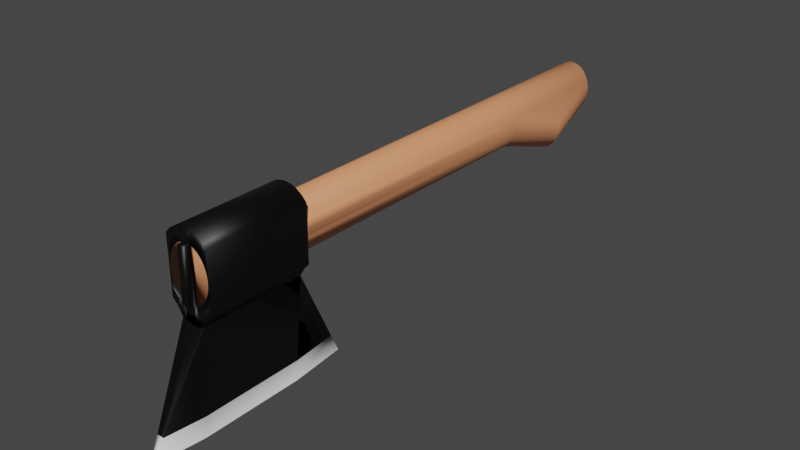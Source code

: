 # Source: axe.blend  (saved by Blender 2.80.75; exported with 4.5.12 LTS)
import bpy
from mathutils import Matrix  # noqa: F401  (used for matrix-valued properties, if any)

bpy.ops.wm.read_factory_settings(use_empty=True)
scene = bpy.context.scene
scene.name = 'Scene'

# ---- collections
col_collection = bpy.data.collections.new('Collection'); scene.collection.children.link(col_collection)

# ---- materials (node trees are filled in below, after node groups)
mat_cutting_edge = bpy.data.materials.new('cutting edge')
mat_cutting_edge.use_transparent_shadow = False
mat_blade = bpy.data.materials.new('blade')
mat_blade.use_transparent_shadow = False
mat_handle = bpy.data.materials.new('Handle')
mat_handle.use_transparent_shadow = False

# ---- material node trees
mat_cutting_edge.use_nodes = True; mat_cutting_edge.node_tree.nodes.clear()
_N = mat_cutting_edge.node_tree.nodes; _L = mat_cutting_edge.node_tree.links
n0 = _N.new('ShaderNodeOutputMaterial'); n0.name = 'Material Output'; n0.location = (300, 300)
n1 = _N.new('ShaderNodeBsdfPrincipled'); n1.name = 'Principled BSDF'; n1.location = (10, 300)
n1.distribution = 'GGX'
n1.subsurface_method = 'BURLEY'
n1.inputs[0].default_value = (0.7663, 0.8, 0.7746, 1.0)
n1.inputs[3].default_value = 1.45
n1.inputs[27].default_value = (0.0, 0.0, 0.0, 1.0)
n1.inputs[28].default_value = 1.0
_L.new(n1.outputs[0], n0.inputs[0])
n0.is_active_output = True
mat_blade.use_nodes = True; mat_blade.node_tree.nodes.clear()
_N = mat_blade.node_tree.nodes; _L = mat_blade.node_tree.links
n0 = _N.new('ShaderNodeOutputMaterial'); n0.name = 'Material Output'; n0.location = (300, 300)
n1 = _N.new('ShaderNodeBsdfPrincipled'); n1.name = 'Principled BSDF'; n1.location = (10, 300)
n1.distribution = 'GGX'
n1.subsurface_method = 'BURLEY'
n1.inputs[0].default_value = (0.0, 0.0, 0.0, 1.0)
n1.inputs[3].default_value = 1.45
n1.inputs[27].default_value = (0.0, 0.0, 0.0, 1.0)
n1.inputs[28].default_value = 1.0
_L.new(n1.outputs[0], n0.inputs[0])
n0.is_active_output = True
mat_handle.use_nodes = True; mat_handle.node_tree.nodes.clear()
_N = mat_handle.node_tree.nodes; _L = mat_handle.node_tree.links
n0 = _N.new('ShaderNodeOutputMaterial'); n0.name = 'Material Output'; n0.location = (300, 300)
n1 = _N.new('ShaderNodeBsdfPrincipled'); n1.name = 'Principled BSDF'; n1.location = (10, 300)
n1.distribution = 'GGX'
n1.subsurface_method = 'BURLEY'
n1.inputs[0].default_value = (0.8, 0.3069, 0.1419, 1.0)
n1.inputs[3].default_value = 1.45
n1.inputs[27].default_value = (0.0, 0.0, 0.0, 1.0)
n1.inputs[28].default_value = 1.0
_L.new(n1.outputs[0], n0.inputs[0])
n0.is_active_output = True

# ---- world
world_world = bpy.data.worlds.new('World'); scene.world = world_world
world_world.use_nodes = True; world_world.node_tree.nodes.clear()
_N = world_world.node_tree.nodes; _L = world_world.node_tree.links
n0 = _N.new('ShaderNodeOutputWorld'); n0.name = 'World Output'; n0.location = (300, 300)
n1 = _N.new('ShaderNodeBackground'); n1.name = 'Background'; n1.location = (10, 300)
n1.inputs[0].default_value = (0.05088, 0.05088, 0.05088, 1.0)
_L.new(n1.outputs[0], n0.inputs[0])
n0.is_active_output = True
world_world.color = (0.05088, 0.05088, 0.05088)
world_world.use_sun_shadow = False
world_world.sun_shadow_jitter_overblur = 0.0

# ---- meshes
me_cylinder = bpy.data.meshes.new('Cylinder')
me_cylinder.from_pydata([(0.0, 1.0, -3.441), (0.1951, 0.9808, -3.441), (0.3827, 0.9239, -3.441), (0.5556, 0.8315, -3.441), (0.7071, 0.7071, -3.441), (0.8315, 0.5556, -3.441), (0.9239, 0.3827, -3.441), (0.9855, 0.1257, -3.372), (1.005, -0.06939, -3.372), (0.9808, -0.1951, -3.441), (0.9239, -0.3827, -3.441), (0.8315, -0.5556, -3.441), (0.7071, -0.7071, -3.441), (0.5556, -0.8315, -3.441), (0.3827, -0.9239, -3.441), (0.1951, -0.9808, -3.441), (-3.258e-07, -1.0, -3.441), (-0.1951, -0.9808, -3.441), (-0.3827, -0.9239, -3.441), (-0.5556, -0.8315, -3.441), (-0.7071, -0.7071, -3.441), (-0.8315, -0.5556, -3.441), (-0.9239, -0.3827, -3.441), (-0.9808, -0.1951, -3.441), (-1.0, 8.589e-07, -3.441), (-0.9808, 0.1951, -3.441), (-0.9239, 0.3827, -3.441), (-0.8315, 0.5556, -3.441), (-0.7071, 0.7071, -3.441), (-0.5556, 0.8315, -3.441), (-0.3827, 0.9239, -3.441), (-0.1951, 0.9808, -3.441), (0.9239, -0.6173, -6.441), (0.9808, -0.8049, -6.441), (1.0, -1.0, -6.441), (0.9808, -1.195, -6.441), (0.9239, -1.383, -6.441), (0.8315, -1.556, -6.441), (0.7071, -1.707, -6.441), (0.5556, -1.831, -6.441), (0.3827, -1.924, -6.441), (0.1951, -1.981, -6.441), (-1.243e-06, -2.0, -6.441), (-0.1951, -1.981, -6.441), (-0.3827, -1.924, -6.441), (-0.5556, -1.831, -6.441), (-0.7071, -1.707, -6.441), (-0.8315, -1.556, -6.441), (-0.9239, -1.383, -6.441), (-0.9808, -1.195, -6.441), (-1.0, -1.0, -6.441), (-0.9808, -0.8049, -6.441), (-4.998e-07, 1.0, -8.441), (0.1951, 0.9808, -8.441), (0.3827, 0.9239, -8.441), (0.5556, 0.8315, -8.441), (0.7071, 0.7071, -8.441), (0.8315, 0.5556, -8.441), (0.9239, 0.3827, -8.441), (0.9808, 0.1951, -8.441), (1.0, 0.0, -8.441), (0.9808, -0.1951, -8.441), (0.9239, -0.3827, -8.441), (0.8315, -0.5556, -8.441), (0.7071, -0.7071, -8.441), (0.5556, -0.8315, -8.441), (0.3827, -0.9239, -8.441), (0.1951, -0.9808, -8.441), (-8.256e-07, -1.0, -8.441), (-0.1951, -0.9808, -8.441), (-0.3827, -0.9239, -8.441), (-0.5556, -0.8315, -8.441), (-0.7071, -0.7071, -8.441), (-0.8315, -0.5556, -8.441), (-0.9239, -0.3827, -8.441), (-0.9808, -0.1951, -8.441), (-1.0, 8.345e-07, -8.441), (-0.9808, 0.1951, -8.441), (-0.9239, 0.3827, -8.441), (-0.8315, 0.5556, -8.441), (-0.7071, 0.7071, -8.441), (-0.5556, 0.8315, -8.441), (-0.3827, 0.9239, -8.441), (-0.1951, 0.9808, -8.441), (-8.462e-07, 0.5, -8.941), (0.09754, 0.4904, -8.941), (0.1913, 0.4619, -8.941), (0.2778, 0.4157, -8.941), (0.3536, 0.3536, -8.941), (0.4157, 0.2778, -8.941), (0.4619, 0.1913, -8.941), (0.4904, 0.09755, -8.941), (0.5, 2.384e-07, -8.941), (0.4904, -0.09754, -8.941), (0.4619, -0.1913, -8.941), (0.4157, -0.2778, -8.941), (0.3536, -0.3536, -8.941), (0.2778, -0.4157, -8.941), (0.1913, -0.4619, -8.941), (0.09754, -0.4904, -8.941), (-1.009e-06, -0.5, -8.941), (-0.09755, -0.4904, -8.941), (-0.1913, -0.4619, -8.941), (-0.2778, -0.4157, -8.941), (-0.3536, -0.3536, -8.941), (-0.4157, -0.2778, -8.941), (-0.4619, -0.1913, -8.941), (-0.4904, -0.09754, -8.941), (-0.5, 6.557e-07, -8.941), (-0.4904, 0.09755, -8.941), (-0.4619, 0.1913, -8.941), (-0.4157, 0.2778, -8.941), (-0.3536, 0.3536, -8.941), (-0.2778, 0.4157, -8.941), (-0.1913, 0.4619, -8.941), (-0.09755, 0.4904, -8.941), (5.147e-06, 1.0, 11.56), (0.1951, 0.9808, 11.56), (0.3827, 0.9239, 11.56), (0.5556, 0.8315, 11.56), (0.7071, 0.7071, 11.56), (0.8315, 0.5556, 11.56), (0.9239, 0.3827, 11.56), (0.9808, 0.1951, 11.56), (1.0, -3.121e-08, 11.56), (0.9808, -0.1951, 11.56), (0.9239, -0.3827, 11.56), (0.8315, -0.5556, 11.56), (0.7071, -0.7071, 11.56), (0.5556, -0.8315, 11.56), (0.3827, -0.9239, 11.56), (0.1951, -0.9808, 11.56), (4.821e-06, -1.0, 11.56), (-0.1951, -0.9808, 11.56), (-0.3827, -0.9239, 11.56), (-0.5556, -0.8315, 11.56), (-0.7071, -0.7071, 11.56), (-0.8315, -0.5556, 11.56), (-0.9239, -0.3827, 11.56), (-0.9808, -0.1951, 11.56), (-1.0, 8.589e-07, 11.56), (-0.9808, 0.1951, 11.56), (-0.9239, 0.3827, 11.56), (-0.8315, 0.5556, 11.56), (-0.7071, 0.7071, 11.56), (-0.5556, 0.8315, 11.56), (-0.3827, 0.9239, 11.56), (-0.1951, 0.9808, 11.56), (5.16e-06, 1.5, 11.56), (0.2926, 1.471, 11.56), (0.574, 1.386, 11.56), (0.8334, 1.247, 11.56), (1.061, 1.061, 11.56), (1.061, -1.061, 11.56), (0.8334, -1.247, 11.56), (0.574, -1.586, 11.56), (0.2926, -1.671, 11.56), (4.671e-06, -1.7, 11.56), (-0.2926, -1.671, 11.56), (-0.574, -1.586, 11.56), (-0.8334, -1.247, 11.56), (-1.061, -1.061, 11.56), (-1.061, 1.061, 11.56), (-0.8333, 1.247, 11.56), (-0.574, 1.386, 11.56), (-0.2926, 1.471, 11.56), (5.16e-06, 1.5, 7.659), (0.2926, 1.471, 7.659), (0.574, 1.386, 7.659), (0.8334, 1.247, 7.659), (1.061, 1.061, 7.659), (1.061, -1.061, 7.659), (0.8334, -1.247, 7.659), (0.574, -1.586, 7.659), (0.2926, -1.671, 7.659), (4.671e-06, -1.7, 7.659), (-0.2926, -1.671, 7.659), (-0.574, -1.586, 7.659), (-0.8334, -1.247, 7.659), (-1.061, -1.061, 7.659), (-1.061, 1.061, 7.659), (-0.8333, 1.247, 7.659), (-0.574, 1.386, 7.659), (-0.2926, 1.471, 7.659), (5.147e-06, 1.0, 11.76), (0.1951, 0.9808, 11.76), (0.1951, -0.9808, 11.76), (4.821e-06, -1.0, 11.76), (-0.1951, -0.9808, 11.76), (-0.1951, 0.9808, 11.76), (-0.8315, -0.5556, 7.653), (-0.9239, -0.3827, 7.653), (1.005, -0.06939, 7.723), (0.9808, -0.1951, 7.653), (-0.9808, -0.1951, 7.653), (0.9239, -0.3827, 7.653), (-1.0, 8.589e-07, 7.653), (0.8315, -0.5556, 7.653), (-0.9808, 0.1951, 7.653), (0.7071, -0.7071, 7.653), (-0.9239, 0.3827, 7.653), (0.5556, -0.8315, 7.653), (-0.8315, 0.5556, 7.653), (0.3827, -0.9239, 7.653), (3.807e-06, 1.0, 7.653), (0.1951, 0.9808, 7.653), (-0.7071, 0.7071, 7.653), (0.1951, -0.9808, 7.653), (0.3827, 0.9239, 7.653), (-0.5556, 0.8315, 7.653), (3.481e-06, -1.0, 7.653), (0.5556, 0.8315, 7.653), (-0.3827, 0.9239, 7.653), (-0.1951, -0.9808, 7.653), (0.7071, 0.7071, 7.653), (-0.1951, 0.9808, 7.653), (-0.3827, -0.9239, 7.653), (0.8315, 0.5556, 7.653), (-0.5556, -0.8315, 7.653), (0.9239, 0.3827, 7.653), (-0.7071, -0.7071, 7.653), (0.9855, 0.1257, 7.723), (-0.07402, -5.686, 7.659), (0.07403, -5.686, 7.659), (-0.07402, -5.686, 11.56), (0.07403, -5.686, 11.56), (0.574, -1.586, 7.659), (0.2926, -1.671, 7.659), (4.671e-06, -1.7, 7.659), (-0.2926, -1.671, 7.659), (-0.574, -1.586, 7.659), (0.07403, -5.486, 5.659), (-0.07402, -5.486, 5.659), (0.574, -1.586, 11.56), (0.2926, -1.671, 11.56), (4.671e-06, -1.7, 11.56), (-0.2926, -1.671, 11.56), (-0.574, -1.586, 11.56), (0.07403, -5.486, 13.56), (-0.07402, -5.486, 13.56), (0.174, -4.866, 11.56), (0.174, -4.866, 7.659), (0.174, -4.706, 6.059), (0.174, -4.706, 13.16), (-0.174, -4.866, 7.659), (-0.174, -4.866, 11.56), (-0.174, -4.706, 6.059), (-0.174, -4.706, 13.16)], [(235, 224)], [(45, 46, 72, 71), (7, 8, 34, 33), (16, 17, 43, 42), (12, 13, 39, 38), (21, 22, 48, 47), (8, 9, 35, 34), (17, 18, 44, 43), (13, 14, 40, 39), (22, 23, 49, 48), (9, 10, 36, 35), (18, 19, 45, 44), (14, 15, 41, 40), (23, 24, 50, 49), (10, 11, 37, 36), (19, 20, 46, 45), (6, 7, 33, 32), (15, 16, 42, 41), (24, 25, 51, 50), (11, 12, 38, 37), (20, 21, 47, 46), (68, 69, 101, 100), (32, 33, 59, 58), (46, 47, 73, 72), (33, 34, 60, 59), (47, 48, 74, 73), (34, 35, 61, 60), (48, 49, 75, 74), (35, 36, 62, 61), (49, 50, 76, 75), (36, 37, 63, 62), (50, 51, 77, 76), (37, 38, 64, 63), (38, 39, 65, 64), (39, 40, 66, 65), (40, 41, 67, 66), (41, 42, 68, 67), (42, 43, 69, 68), (43, 44, 70, 69), (44, 45, 71, 70), (26, 78, 77, 51, 25), (27, 79, 78, 26), (28, 80, 79, 27), (29, 81, 80, 28), (32, 58, 6), (6, 58, 57, 5), (5, 57, 56, 4), (4, 56, 55, 3), (3, 55, 54, 2), (2, 54, 53, 1), (1, 53, 52, 0), (0, 52, 83, 31), (31, 83, 82, 30), (30, 82, 81, 29), (84, 85, 86, 87, 88, 89, 90, 91, 92, 93, 94, 95, 96, 97, 98, 99, 100, 101, 102, 103, 104, 105, 106, 107, 108, 109, 110, 111, 112, 113, 114, 115), (55, 56, 88, 87), (82, 83, 115, 114), (69, 70, 102, 101), (56, 57, 89, 88), (83, 52, 84, 115), (70, 71, 103, 102), (57, 58, 90, 89), (71, 72, 104, 103), (58, 59, 91, 90), (72, 73, 105, 104), (59, 60, 92, 91), (73, 74, 106, 105), (60, 61, 93, 92), (74, 75, 107, 106), (61, 62, 94, 93), (75, 76, 108, 107), (62, 63, 95, 94), (76, 77, 109, 108), (63, 64, 96, 95), (77, 78, 110, 109), (64, 65, 97, 96), (78, 79, 111, 110), (65, 66, 98, 97), (52, 53, 85, 84), (79, 80, 112, 111), (66, 67, 99, 98), (53, 54, 86, 85), (80, 81, 113, 112), (67, 68, 100, 99), (54, 55, 87, 86), (81, 82, 114, 113), (191, 190, 137, 138), (193, 192, 124, 125), (194, 191, 138, 139), (195, 193, 125, 126), (196, 194, 139, 140), (197, 195, 126, 127), (198, 196, 140, 141), (199, 197, 127, 128), (200, 198, 141, 142), (201, 199, 128, 129), (202, 200, 142, 143), (203, 201, 129, 130), (205, 204, 116, 117), (206, 202, 143, 144), (207, 203, 130, 131), (208, 205, 117, 118), (209, 206, 144, 145), (210, 207, 131, 132), (211, 208, 118, 119), (212, 209, 145, 146), (213, 210, 132, 133), (214, 211, 119, 120), (215, 212, 146, 147), (216, 213, 133, 134), (217, 214, 120, 121), (204, 215, 147, 116), (218, 216, 134, 135), (219, 217, 121, 122), (220, 218, 135, 136), (221, 219, 122, 123), (190, 220, 136, 137), (192, 221, 123, 124), (129, 128, 153, 154), (130, 129, 154, 155), (117, 116, 148, 149), (131, 130, 155, 156), (118, 117, 149, 150), (145, 144, 162, 163), (132, 131, 156, 157), (119, 118, 150, 151), (146, 145, 163, 164), (133, 132, 157, 158), (120, 119, 151, 152), (147, 146, 164, 165), (134, 133, 158, 159), (116, 147, 165, 148), (135, 134, 159, 160), (136, 135, 160, 161), (154, 153, 171, 172), (155, 154, 172, 173), (149, 148, 166, 167), (240, 225, 223, 241), (150, 149, 167, 168), (163, 162, 180, 181), (244, 222, 224, 245), (151, 150, 168, 169), (164, 163, 181, 182), (240, 243, 238, 225), (152, 151, 169, 170), (165, 164, 182, 183), (175, 176, 229, 228), (148, 165, 183, 166), (160, 159, 177, 178), (161, 160, 178, 179), (153, 152, 170, 171), (138, 137, 161), (144, 143, 162), (143, 142, 162), (142, 141, 162), (141, 140, 162), (162, 140, 161), (140, 139, 161), (139, 138, 161), (136, 161, 137), (120, 152, 121), (122, 121, 152), (123, 122, 152), (124, 123, 152), (153, 124, 152), (125, 124, 153), (126, 125, 153), (127, 126, 153), (128, 127, 153), (139, 138, 137), (137, 140, 139), (143, 140, 137), (143, 142, 141), (141, 140, 143), (136, 144, 143, 137), (144, 136, 135, 145), (145, 135, 134, 146), (133, 147, 146, 134), (117, 131, 186, 185), (116, 117, 185, 184), (117, 131, 130, 118), (187, 188, 189, 184), (184, 185, 186, 187), (147, 116, 184, 189), (132, 133, 188, 187), (133, 147, 189, 188), (131, 132, 187, 186), (129, 119, 118, 130), (128, 120, 119, 129), (122, 124, 123), (122, 121, 124), (125, 124, 127), (126, 125, 127), (127, 124, 121), (120, 128, 127, 121), (162, 161, 179, 180), (8, 7, 221, 192), (21, 20, 220, 190), (7, 6, 219, 221), (20, 19, 218, 220), (6, 5, 217, 219), (19, 18, 216, 218), (0, 31, 215, 204), (5, 4, 214, 217), (18, 17, 213, 216), (31, 30, 212, 215), (4, 3, 211, 214), (17, 16, 210, 213), (30, 29, 209, 212), (3, 2, 208, 211), (16, 15, 207, 210), (29, 28, 206, 209), (2, 1, 205, 208), (15, 14, 203, 207), (28, 27, 202, 206), (1, 0, 204, 205), (14, 13, 201, 203), (27, 26, 200, 202), (13, 12, 199, 201), (26, 25, 198, 200), (12, 11, 197, 199), (25, 24, 196, 198), (11, 10, 195, 197), (24, 23, 194, 196), (10, 9, 193, 195), (23, 22, 191, 194), (9, 8, 192, 193), (22, 21, 190, 191), (171, 197, 195), (172, 197, 171), (199, 197, 172), (173, 199, 172), (201, 199, 173), (179, 216, 218), (179, 216, 178), (178, 216, 177), (216, 213, 177), (177, 213, 176), (213, 210, 176), (176, 210, 175), (210, 207, 175), (175, 207, 174), (207, 203, 174), (174, 203, 173), (203, 201, 173), (179, 218, 220), (220, 190, 179), (190, 191, 179), (191, 194, 179), (194, 196, 179), (179, 180, 196), (198, 180, 196), (200, 180, 198), (202, 180, 200), (206, 180, 202), (181, 180, 206), (209, 181, 206), (182, 181, 209), (212, 182, 209), (183, 182, 212), (215, 183, 212), (166, 183, 215), (204, 166, 215), (167, 166, 204), (205, 167, 204), (168, 167, 205), (208, 168, 205), (169, 168, 208), (211, 169, 208), (170, 169, 211), (214, 170, 211), (214, 217, 170), (217, 219, 170), (219, 221, 170), (221, 170, 192), (170, 171, 192), (157, 156, 234, 235), (174, 175, 228, 227), (245, 247, 237, 159), (241, 173, 226, 242), (176, 177, 230, 229), (244, 246, 232, 222), (173, 174, 227, 226), (158, 157, 235, 236), (159, 158, 236, 237), (156, 155, 233, 234), (235, 243, 234), (247, 243, 235), (237, 247, 236), (235, 236, 247), (224, 239, 238, 225), (224, 225, 223, 222), (223, 231, 232, 222), (232, 246, 231), (242, 246, 228), (228, 227, 242), (231, 246, 242), (227, 226, 242), (223, 231, 242, 241), (155, 233, 243, 240), (155, 240, 241, 173), (177, 230, 246, 244), (224, 239, 247, 245), (177, 244, 245, 159), (229, 228, 246), (230, 229, 246), (233, 234, 243), (247, 238, 243), (247, 239, 238), (171, 195, 193), (171, 193, 192)])
me_cylinder.polygons.foreach_set('use_smooth', [True] * 310)
me_cylinder.polygons.foreach_set('material_index', [2, 2, 2, 2, 2, 2, 2, 2, 2, 2, 2, 2, 2, 2, 2, 2, 2, 2, 2, 2, 2, 2, 2, 2, 2, 2, 2, 2, 2, 2, 2, 2, 2, 2, 2, 2, 2, 2, 2, 2, 2, 2, 2, 2, 2, 2, 2, 2, 2, 2, 2, 2, 2, 2, 2, 2, 2, 2, 2, 2, 2, 2, 2, 2, 2, 2, 2, 2, 2, 2, 2, 2, 2, 2, 2, 2, 2, 2, 2, 2, 2, 2, 2, 2, 2, 0, 0, 0, 0, 0, 0, 0, 0, 0, 0, 0, 0, 0, 0, 0, 0, 0, 0, 0, 0, 0, 0, 0, 0, 0, 0, 0, 0, 0, 0, 0, 0, 1, 1, 1, 1, 1, 1, 1, 1, 1, 1, 1, 1, 1, 1, 1, 1, 1, 1, 1, 0, 1, 1, 0, 1, 1, 0, 1, 1, 0, 1, 1, 1, 1, 1, 1, 1, 1, 1, 1, 1, 1, 1, 1, 1, 1, 1, 1, 1, 1, 1, 1, 2, 2, 2, 2, 2, 2, 2, 2, 2, 1, 1, 2, 1, 1, 1, 1, 1, 1, 2, 2, 2, 2, 2, 2, 2, 2, 1, 2, 2, 2, 2, 2, 2, 2, 2, 2, 2, 2, 2, 2, 2, 2, 2, 2, 2, 2, 2, 2, 2, 2, 2, 2, 2, 2, 2, 2, 2, 2, 2, 1, 1, 1, 1, 1, 1, 1, 1, 1, 1, 1, 1, 1, 1, 1, 1, 1, 1, 1, 1, 1, 1, 1, 1, 1, 1, 1, 1, 1, 1, 1, 1, 1, 1, 1, 1, 1, 1, 1, 1, 1, 1, 1, 1, 1, 1, 1, 1, 0, 0, 1, 1, 0, 0, 0, 0, 0, 0, 1, 1, 1, 1, 0, 0, 0, 0, 1, 1, 0, 1, 0, 1, 1, 1, 0, 1, 1, 1, 1, 0, 0, 1, 1])
_uv = me_cylinder.uv_layers.new(name='UVMap')
_uv.uv.foreach_set('vector', [0.0, 0.0, 1.0, 0.0, 1.0, 1.0, 0.0, 1.0, 0.0, 0.0, 1.0, 0.0, 1.0, 1.0, 0.0, 1.0, 0.0, 0.0, 1.0, 0.0, 1.0, 1.0, 0.0, 1.0, 0.0, 0.0, 1.0, 0.0, 1.0, 1.0, 0.0, 1.0, 0.0, 0.0, 1.0, 0.0, 1.0, 1.0, 0.0, 1.0, 0.0, 0.0, 1.0, 0.0, 1.0, 1.0, 0.0, 1.0, 0.0, 0.0, 1.0, 0.0, 1.0, 1.0, 0.0, 1.0, 0.0, 0.0, 1.0, 0.0, 1.0, 1.0, 0.0, 1.0, 0.0, 0.0, 1.0, 0.0, 1.0, 1.0, 0.0, 1.0, 0.0, 0.0, 1.0, 0.0, 1.0, 1.0, 0.0, 1.0, 0.0, 0.0, 1.0, 0.0, 1.0, 1.0, 0.0, 1.0, 0.0, 0.0, 1.0, 0.0, 1.0, 1.0, 0.0, 1.0, 0.0, 0.0, 1.0, 0.0, 1.0, 1.0, 0.0, 1.0, 0.0, 0.0, 1.0, 0.0, 1.0, 1.0, 0.0, 1.0, 0.0, 0.0, 1.0, 0.0, 1.0, 1.0, 0.0, 1.0, 0.0, 0.0, 1.0, 0.0, 1.0, 1.0, 0.0, 1.0, 0.0, 0.0, 1.0, 0.0, 1.0, 1.0, 0.0, 1.0, 0.0, 0.0, 1.0, 0.0, 1.0, 1.0, 0.0, 1.0, 0.0, 0.0, 1.0, 0.0, 1.0, 1.0, 0.0, 1.0, 0.0, 0.0, 1.0, 0.0, 1.0, 1.0, 0.0, 1.0, 0.0, 0.0, 1.0, 0.0, 1.0, 1.0, 0.0, 1.0, 0.0, 0.0, 1.0, 0.0, 1.0, 1.0, 0.0, 1.0, 0.0, 0.0, 1.0, 0.0, 1.0, 1.0, 0.0, 1.0, 0.0, 0.0, 1.0, 0.0, 1.0, 1.0, 0.0, 1.0, 0.0, 0.0, 1.0, 0.0, 1.0, 1.0, 0.0, 1.0, 0.0, 0.0, 1.0, 0.0, 1.0, 1.0, 0.0, 1.0, 0.0, 0.0, 1.0, 0.0, 1.0, 1.0, 0.0, 1.0, 0.0, 0.0, 1.0, 0.0, 1.0, 1.0, 0.0, 1.0, 0.0, 0.0, 1.0, 0.0, 1.0, 1.0, 0.0, 1.0, 0.0, 0.0, 1.0, 0.0, 1.0, 1.0, 0.0, 1.0, 0.0, 0.0, 1.0, 0.0, 1.0, 1.0, 0.0, 1.0, 0.0, 0.0, 1.0, 0.0, 1.0, 1.0, 0.0, 1.0, 0.0, 0.0, 1.0, 0.0, 1.0, 1.0, 0.0, 1.0, 0.0, 0.0, 1.0, 0.0, 1.0, 1.0, 0.0, 1.0, 0.0, 0.0, 1.0, 0.0, 1.0, 1.0, 0.0, 1.0, 0.0, 0.0, 1.0, 0.0, 1.0, 1.0, 0.0, 1.0, 0.0, 0.0, 1.0, 0.0, 1.0, 1.0, 0.0, 1.0, 0.0, 0.0, 1.0, 0.0, 1.0, 1.0, 0.0, 1.0, 0.0, 0.0, 1.0, 0.0, 1.0, 1.0, 0.0, 1.0, 0.5, 1.0, 0.9755, 0.6545, 0.7939, 0.09549, 0.2061, 0.09549, 0.02447, 0.6545, 0.0, 0.0, 1.0, 0.0, 1.0, 1.0, 0.0, 1.0, 0.0, 0.0, 1.0, 0.0, 1.0, 1.0, 0.0, 1.0, 0.0, 0.0, 1.0, 0.0, 1.0, 1.0, 0.0, 1.0, 0.0, 0.0, 1.0, 0.0, 1.0, 1.0, 0.0, 0.0, 1.0, 0.0, 1.0, 1.0, 0.0, 1.0, 0.0, 0.0, 1.0, 0.0, 1.0, 1.0, 0.0, 1.0, 0.0, 0.0, 1.0, 0.0, 1.0, 1.0, 0.0, 1.0, 0.0, 0.0, 1.0, 0.0, 1.0, 1.0, 0.0, 1.0, 0.0, 0.0, 1.0, 0.0, 1.0, 1.0, 0.0, 1.0, 0.0, 0.0, 1.0, 0.0, 1.0, 1.0, 0.0, 1.0, 0.0, 0.0, 1.0, 0.0, 1.0, 1.0, 0.0, 1.0, 0.0, 0.0, 1.0, 0.0, 1.0, 1.0, 0.0, 1.0, 0.0, 0.0, 1.0, 0.0, 1.0, 1.0, 0.0, 1.0, 0.5, 1.0, 0.5975, 0.9904, 0.6913, 0.9619, 0.7778, 0.9157, 0.8536, 0.8536, 0.9157, 0.7778, 0.9619, 0.6913, 0.9904, 0.5975, 1.0, 0.5, 0.9904, 0.4025, 0.9619, 0.3087, 0.9157, 0.2222, 0.8536, 0.1464, 0.7778, 0.08427, 0.6913, 0.03806, 0.5975, 0.009607, 0.5, 0.0, 0.4025, 0.009607, 0.3087, 0.03806, 0.2222, 0.08427, 0.1464, 0.1464, 0.08426, 0.2222, 0.03806, 0.3087, 0.009607, 0.4025, 0.0, 0.5, 0.009607, 0.5975, 0.03806, 0.6913, 0.08427, 0.7778, 0.1464, 0.8536, 0.2222, 0.9157, 0.3087, 0.9619, 0.4025, 0.9904, 0.0, 0.0, 1.0, 0.0, 1.0, 1.0, 0.0, 1.0, 0.0, 0.0, 1.0, 0.0, 1.0, 1.0, 0.0, 1.0, 0.0, 0.0, 1.0, 0.0, 1.0, 1.0, 0.0, 1.0, 0.0, 0.0, 1.0, 0.0, 1.0, 1.0, 0.0, 1.0, 0.0, 0.0, 1.0, 0.0, 1.0, 1.0, 0.0, 1.0, 0.0, 0.0, 1.0, 0.0, 1.0, 1.0, 0.0, 1.0, 0.0, 0.0, 1.0, 0.0, 1.0, 1.0, 0.0, 1.0, 0.0, 0.0, 1.0, 0.0, 1.0, 1.0, 0.0, 1.0, 0.0, 0.0, 1.0, 0.0, 1.0, 1.0, 0.0, 1.0, 0.0, 0.0, 1.0, 0.0, 1.0, 1.0, 0.0, 1.0, 0.0, 0.0, 1.0, 0.0, 1.0, 1.0, 0.0, 1.0, 0.0, 0.0, 1.0, 0.0, 1.0, 1.0, 0.0, 1.0, 0.0, 0.0, 1.0, 0.0, 1.0, 1.0, 0.0, 1.0, 0.0, 0.0, 1.0, 0.0, 1.0, 1.0, 0.0, 1.0, 0.0, 0.0, 1.0, 0.0, 1.0, 1.0, 0.0, 1.0, 0.0, 0.0, 1.0, 0.0, 1.0, 1.0, 0.0, 1.0, 0.0, 0.0, 1.0, 0.0, 1.0, 1.0, 0.0, 1.0, 0.0, 0.0, 1.0, 0.0, 1.0, 1.0, 0.0, 1.0, 0.0, 0.0, 1.0, 0.0, 1.0, 1.0, 0.0, 1.0, 0.0, 0.0, 1.0, 0.0, 1.0, 1.0, 0.0, 1.0, 0.0, 0.0, 1.0, 0.0, 1.0, 1.0, 0.0, 1.0, 0.0, 0.0, 1.0, 0.0, 1.0, 1.0, 0.0, 1.0, 0.0, 0.0, 1.0, 0.0, 1.0, 1.0, 0.0, 1.0, 0.0, 0.0, 1.0, 0.0, 1.0, 1.0, 0.0, 1.0, 0.0, 0.0, 1.0, 0.0, 1.0, 1.0, 0.0, 1.0, 0.0, 0.0, 1.0, 0.0, 1.0, 1.0, 0.0, 1.0, 0.0, 0.0, 1.0, 0.0, 1.0, 1.0, 0.0, 1.0, 0.0, 0.0, 1.0, 0.0, 1.0, 1.0, 0.0, 1.0, 0.0, 0.0, 1.0, 0.0, 1.0, 1.0, 0.0, 1.0, 0.0, 0.0, 1.0, 0.0, 1.0, 1.0, 0.0, 1.0, 0.0, 0.0, 1.0, 0.0, 1.0, 1.0, 0.0, 1.0, 0.0, 0.0, 1.0, 0.0, 1.0, 1.0, 0.0, 1.0, 0.0, 0.0, 1.0, 0.0, 1.0, 1.0, 0.0, 1.0, 0.0, 0.0, 1.0, 0.0, 1.0, 1.0, 0.0, 1.0, 0.0, 0.0, 1.0, 0.0, 1.0, 1.0, 0.0, 1.0, 0.0, 0.0, 1.0, 0.0, 1.0, 1.0, 0.0, 1.0, 0.0, 0.0, 1.0, 0.0, 1.0, 1.0, 0.0, 1.0, 0.0, 0.0, 1.0, 0.0, 1.0, 1.0, 0.0, 1.0, 0.0, 0.0, 1.0, 0.0, 1.0, 1.0, 0.0, 1.0, 0.0, 0.0, 1.0, 0.0, 1.0, 1.0, 0.0, 1.0, 0.0, 0.0, 1.0, 0.0, 1.0, 1.0, 0.0, 1.0, 0.0, 0.0, 1.0, 0.0, 1.0, 1.0, 0.0, 1.0, 0.0, 0.0, 1.0, 0.0, 1.0, 1.0, 0.0, 1.0, 0.0, 0.0, 1.0, 0.0, 1.0, 1.0, 0.0, 1.0, 0.0, 0.0, 1.0, 0.0, 1.0, 1.0, 0.0, 1.0, 0.0, 0.0, 1.0, 0.0, 1.0, 1.0, 0.0, 1.0, 0.0, 0.0, 1.0, 0.0, 1.0, 1.0, 0.0, 1.0, 0.0, 0.0, 1.0, 0.0, 1.0, 1.0, 0.0, 1.0, 0.0, 0.0, 1.0, 0.0, 1.0, 1.0, 0.0, 1.0, 0.0, 0.0, 1.0, 0.0, 1.0, 1.0, 0.0, 1.0, 0.0, 0.0, 1.0, 0.0, 1.0, 1.0, 0.0, 1.0, 0.0, 0.0, 1.0, 0.0, 1.0, 1.0, 0.0, 1.0, 0.0, 0.0, 1.0, 0.0, 1.0, 1.0, 0.0, 1.0, 0.0, 0.0, 1.0, 0.0, 1.0, 1.0, 0.0, 1.0, 0.0, 0.0, 1.0, 0.0, 1.0, 1.0, 0.0, 1.0, 0.0, 0.0, 1.0, 0.0, 1.0, 1.0, 0.0, 1.0, 0.0, 0.0, 1.0, 0.0, 1.0, 1.0, 0.0, 1.0, 0.0, 0.0, 1.0, 0.0, 1.0, 1.0, 0.0, 1.0, 0.0, 0.0, 1.0, 0.0, 1.0, 1.0, 0.0, 1.0, 0.0, 0.0, 1.0, 0.0, 1.0, 1.0, 0.0, 1.0, 0.0, 0.0, 1.0, 0.0, 1.0, 1.0, 0.0, 1.0, 0.0, 0.0, 1.0, 0.0, 1.0, 1.0, 0.0, 1.0, 0.0, 0.0, 1.0, 0.0, 1.0, 1.0, 0.0, 1.0, 0.0, 0.0, 1.0, 0.0, 1.0, 1.0, 0.0, 1.0, 0.0, 0.0, 1.0, 0.0, 1.0, 1.0, 0.0, 1.0, 0.0, 0.0, 1.0, 0.0, 1.0, 1.0, 0.0, 1.0, 0.0, 0.0, 1.0, 0.0, 1.0, 1.0, 0.0, 1.0, 0.0, 0.0, 1.0, 0.0, 1.0, 1.0, 0.0, 1.0, 0.0, 0.0, 1.0, 0.0, 1.0, 1.0, 0.0, 1.0, 0.0, 0.0, 1.0, 0.0, 1.0, 1.0, 0.0, 1.0, 0.0, 0.0, 1.0, 0.0, 1.0, 1.0, 0.0, 1.0, 0.0, 0.0, 1.0, 0.0, 1.0, 1.0, 0.0, 1.0, 0.0, 0.0, 1.0, 0.0, 1.0, 1.0, 0.0, 1.0, 0.0, 0.0, 1.0, 0.0, 1.0, 1.0, 0.0, 1.0, 0.0, 0.0, 1.0, 0.0, 1.0, 1.0, 0.0, 1.0, 0.0, 0.0, 1.0, 0.0, 1.0, 1.0, 0.0, 1.0, 0.0, 0.0, 1.0, 0.0, 1.0, 1.0, 0.0, 1.0, 0.0, 0.0, 1.0, 0.0, 1.0, 1.0, 0.0, 1.0, 0.0, 0.0, 1.0, 0.0, 1.0, 1.0, 0.0, 1.0, 0.0, 0.0, 1.0, 0.0, 1.0, 1.0, 0.0, 1.0, 0.0, 0.0, 1.0, 0.0, 1.0, 1.0, 0.0, 1.0, 0.0, 0.0, 1.0, 0.0, 1.0, 1.0, 0.0, 1.0, 0.0, 0.0, 0.0, 1.0, 1.0, 1.0, 1.0, 0.0, 0.0, 0.0, 1.0, 0.0, 1.0, 1.0, 0.0, 1.0, 0.0, 0.0, 1.0, 0.0, 1.0, 1.0, 0.0, 1.0, 0.0, 0.0, 0.0, 1.0, 1.0, 1.0, 1.0, 0.0, 0.0, 0.0, 1.0, 0.0, 1.0, 1.0, 0.0, 1.0, 0.0, 0.0, 1.0, 0.0, 1.0, 1.0, 0.0, 1.0, 0.0, 0.0, 0.0, 1.0, 1.0, 1.0, 1.0, 0.0, 0.0, 0.0, 1.0, 0.0, 1.0, 1.0, 0.0, 1.0, 0.0, 0.0, 1.0, 0.0, 1.0, 1.0, 0.0, 1.0, 0.0, 0.0, 1.0, 0.0, 1.0, 1.0, 0.0, 1.0, 0.0, 0.0, 1.0, 0.0, 1.0, 1.0, 0.0, 1.0, 0.0, 0.0, 1.0, 0.0, 1.0, 1.0, 0.0, 1.0, 0.0, 0.0, 1.0, 0.0, 1.0, 1.0, 0.0, 1.0, 0.0, 0.0, 1.0, 0.0, 1.0, 1.0, 0.0, 1.0, 0.0, 0.0, 1.0, 0.0, 1.0, 1.0, 0.0, 0.0, 1.0, 0.0, 1.0, 1.0, 0.0, 0.0, 1.0, 0.0, 1.0, 1.0, 0.0, 0.0, 1.0, 0.0, 1.0, 1.0, 0.0, 0.0, 1.0, 0.0, 1.0, 1.0, 0.0, 0.0, 1.0, 0.0, 1.0, 1.0, 0.0, 0.0, 1.0, 0.0, 1.0, 1.0, 0.0, 0.0, 1.0, 0.0, 1.0, 1.0, 0.0, 0.0, 1.0, 0.0, 1.0, 1.0, 0.0, 0.0, 1.0, 0.0, 1.0, 1.0, 0.0, 0.0, 1.0, 0.0, 1.0, 1.0, 0.0, 0.0, 1.0, 0.0, 1.0, 1.0, 0.0, 0.0, 1.0, 0.0, 1.0, 1.0, 0.0, 0.0, 1.0, 0.0, 1.0, 1.0, 0.0, 0.0, 1.0, 0.0, 1.0, 1.0, 0.0, 0.0, 1.0, 0.0, 1.0, 1.0, 0.0, 0.0, 1.0, 0.0, 1.0, 1.0, 0.0, 0.0, 1.0, 0.0, 1.0, 1.0, 0.0, 0.0, 1.0, 1.0, 1.0, 0.0, 0.0, 0.0, 1.0, 1.0, 1.0, 0.0, 0.0, 0.0, 1.0, 1.0, 1.0, 0.0, 0.0, 0.0, 1.0, 1.0, 1.0, 0.0, 0.0, 0.0, 1.0, 1.0, 1.0, 0.0, 0.0, 0.0, 0.0, 1.0, 1.0, 1.0, 1.0, 0.0, 0.0, 0.0, 0.0, 1.0, 1.0, 1.0, 1.0, 0.0, 0.0, 0.0, 0.0, 1.0, 1.0, 1.0, 1.0, 0.0, 0.0, 0.0, 0.0, 1.0, 1.0, 1.0, 1.0, 0.0, 0.0, 0.0, 1.0, 0.0, 1.0, 1.0, 0.0, 1.0, 0.0, 0.0, 1.0, 0.0, 1.0, 1.0, 0.0, 1.0, 0.0, 0.0, 0.0, 1.0, 1.0, 1.0, 1.0, 0.0, 0.0, 0.0, 1.0, 0.0, 1.0, 1.0, 0.0, 1.0, 0.0, 0.0, 1.0, 0.0, 1.0, 1.0, 0.0, 1.0, 0.0, 0.0, 1.0, 0.0, 1.0, 1.0, 0.0, 1.0, 0.0, 0.0, 1.0, 0.0, 1.0, 1.0, 0.0, 1.0, 0.0, 0.0, 1.0, 0.0, 1.0, 1.0, 0.0, 1.0, 0.0, 0.0, 1.0, 0.0, 1.0, 1.0, 0.0, 1.0, 0.0, 0.0, 0.0, 1.0, 1.0, 1.0, 1.0, 0.0, 0.0, 0.0, 0.0, 1.0, 1.0, 1.0, 1.0, 0.0, 0.0, 0.0, 1.0, 1.0, 1.0, 0.0, 0.0, 0.0, 1.0, 1.0, 1.0, 0.0, 0.0, 0.0, 1.0, 1.0, 1.0, 0.0, 0.0, 0.0, 1.0, 1.0, 1.0, 0.0, 0.0, 0.0, 1.0, 1.0, 1.0, 0.0, 0.0, 0.0, 0.0, 1.0, 1.0, 1.0, 1.0, 0.0, 0.0, 0.0, 1.0, 0.0, 1.0, 1.0, 0.0, 1.0, 0.0, 0.0, 1.0, 0.0, 1.0, 1.0, 0.0, 1.0, 0.0, 0.0, 1.0, 0.0, 1.0, 1.0, 0.0, 1.0, 0.0, 0.0, 1.0, 0.0, 1.0, 1.0, 0.0, 1.0, 0.0, 0.0, 1.0, 0.0, 1.0, 1.0, 0.0, 1.0, 0.0, 0.0, 1.0, 0.0, 1.0, 1.0, 0.0, 1.0, 0.0, 0.0, 1.0, 0.0, 1.0, 1.0, 0.0, 1.0, 0.0, 0.0, 1.0, 0.0, 1.0, 1.0, 0.0, 1.0, 0.0, 0.0, 1.0, 0.0, 1.0, 1.0, 0.0, 1.0, 0.0, 0.0, 1.0, 0.0, 1.0, 1.0, 0.0, 1.0, 0.0, 0.0, 1.0, 0.0, 1.0, 1.0, 0.0, 1.0, 0.0, 0.0, 1.0, 0.0, 1.0, 1.0, 0.0, 1.0, 0.0, 0.0, 1.0, 0.0, 1.0, 1.0, 0.0, 1.0, 0.0, 0.0, 1.0, 0.0, 1.0, 1.0, 0.0, 1.0, 0.0, 0.0, 1.0, 0.0, 1.0, 1.0, 0.0, 1.0, 0.0, 0.0, 1.0, 0.0, 1.0, 1.0, 0.0, 1.0, 0.0, 0.0, 1.0, 0.0, 1.0, 1.0, 0.0, 1.0, 0.0, 0.0, 1.0, 0.0, 1.0, 1.0, 0.0, 1.0, 0.0, 0.0, 1.0, 0.0, 1.0, 1.0, 0.0, 1.0, 0.0, 0.0, 1.0, 0.0, 1.0, 1.0, 0.0, 1.0, 0.0, 0.0, 1.0, 0.0, 1.0, 1.0, 0.0, 1.0, 0.0, 0.0, 1.0, 0.0, 1.0, 1.0, 0.0, 1.0, 0.0, 0.0, 1.0, 0.0, 1.0, 1.0, 0.0, 1.0, 0.0, 0.0, 1.0, 0.0, 1.0, 1.0, 0.0, 1.0, 0.0, 0.0, 1.0, 0.0, 1.0, 1.0, 0.0, 1.0, 0.0, 0.0, 1.0, 0.0, 1.0, 1.0, 0.0, 1.0, 0.0, 0.0, 1.0, 0.0, 1.0, 1.0, 0.0, 1.0, 0.0, 0.0, 1.0, 0.0, 1.0, 1.0, 0.0, 1.0, 0.0, 0.0, 1.0, 0.0, 1.0, 1.0, 0.0, 1.0, 0.0, 0.0, 1.0, 0.0, 1.0, 1.0, 0.0, 1.0, 0.0, 0.0, 1.0, 0.0, 1.0, 1.0, 0.0, 1.0, 0.0, 0.0, 1.0, 0.0, 1.0, 1.0, 0.0, 1.0, 0.0, 0.0, 1.0, 0.0, 1.0, 1.0, 0.0, 1.0, 0.0, 0.0, 1.0, 0.0, 1.0, 1.0, 0.0, 0.0, 1.0, 1.0, 1.0, 0.0, 0.0, 0.0, 1.0, 1.0, 1.0, 0.0, 0.0, 0.0, 1.0, 1.0, 1.0, 0.0, 0.0, 0.0, 1.0, 1.0, 1.0, 0.0, 0.0, 0.0, 1.0, 1.0, 1.0, 0.0, 0.0, 0.0, 1.0, 1.0, 1.0, 0.0, 0.0, 0.0, 1.0, 1.0, 1.0, 0.0, 0.0, 0.0, 1.0, 1.0, 1.0, 0.0, 0.0, 0.0, 1.0, 1.0, 1.0, 0.0, 0.0, 0.0, 1.0, 1.0, 1.0, 0.0, 0.0, 0.0, 1.0, 1.0, 1.0, 0.0, 0.0, 0.0, 1.0, 1.0, 1.0, 0.0, 0.0, 0.0, 1.0, 1.0, 1.0, 0.0, 0.0, 0.0, 1.0, 1.0, 1.0, 0.0, 0.0, 0.0, 1.0, 1.0, 1.0, 0.0, 0.0, 0.0, 1.0, 1.0, 1.0, 0.0, 0.0, 0.0, 1.0, 1.0, 1.0, 0.0, 0.0, 0.0, 1.0, 1.0, 1.0, 0.0, 0.0, 0.0, 1.0, 1.0, 1.0, 0.0, 0.0, 0.0, 1.0, 1.0, 1.0, 0.0, 0.0, 0.0, 1.0, 1.0, 1.0, 0.0, 0.0, 0.0, 1.0, 1.0, 1.0, 0.0, 0.0, 0.0, 1.0, 0.0, 1.0, 1.0, 0.0, 0.0, 1.0, 0.0, 1.0, 1.0, 0.0, 0.0, 1.0, 0.0, 1.0, 1.0, 0.0, 0.0, 1.0, 0.0, 1.0, 1.0, 0.0, 0.0, 1.0, 0.0, 1.0, 1.0, 0.0, 0.0, 1.0, 0.0, 1.0, 1.0, 0.0, 0.0, 1.0, 0.0, 1.0, 1.0, 0.0, 0.0, 1.0, 0.0, 1.0, 1.0, 0.0, 0.0, 1.0, 0.0, 1.0, 1.0, 0.0, 0.0, 1.0, 0.0, 1.0, 1.0, 0.0, 0.0, 1.0, 0.0, 1.0, 1.0, 0.0, 0.0, 1.0, 0.0, 1.0, 1.0, 0.0, 0.0, 1.0, 0.0, 1.0, 1.0, 0.0, 0.0, 1.0, 0.0, 1.0, 1.0, 0.0, 0.0, 1.0, 0.0, 1.0, 1.0, 0.0, 0.0, 1.0, 0.0, 1.0, 1.0, 0.0, 0.0, 1.0, 0.0, 1.0, 1.0, 0.0, 0.0, 1.0, 0.0, 1.0, 1.0, 0.0, 0.0, 1.0, 0.0, 1.0, 1.0, 0.0, 0.0, 1.0, 0.0, 1.0, 1.0, 0.0, 0.0, 1.0, 1.0, 1.0, 0.0, 0.0, 0.0, 1.0, 1.0, 1.0, 0.0, 0.0, 0.0, 1.0, 1.0, 1.0, 0.0, 0.0, 0.0, 1.0, 0.0, 1.0, 1.0, 1.0, 0.0, 0.0, 0.0, 1.0, 1.0, 0.0, 0.0, 1.0, 0.0, 1.0, 1.0, 0.0, 1.0, 0.0, 0.0, 1.0, 0.0, 1.0, 1.0, 0.0, 1.0, 0.0, 0.0, 0.0, 1.0, 1.0, 1.0, 1.0, 0.0, 0.0, 0.0, 1.0, 0.0, 1.0, 1.0, 0.0, 1.0, 0.0, 0.0, 1.0, 0.0, 1.0, 1.0, 0.0, 1.0, 0.0, 0.0, 0.0, 1.0, 1.0, 1.0, 1.0, 0.0, 0.0, 0.0, 1.0, 0.0, 1.0, 1.0, 0.0, 1.0, 0.0, 0.0, 1.0, 0.0, 1.0, 1.0, 0.0, 1.0, 0.0, 0.0, 1.0, 0.0, 1.0, 1.0, 0.0, 1.0, 0.0, 0.0, 1.0, 0.0, 1.0, 1.0, 0.0, 1.0, 0.0, 0.0, 1.0, 1.0, 1.0, 0.0, 0.0, 0.0, 1.0, 1.0, 1.0, 0.0, 0.0, 0.0, 1.0, 1.0, 1.0, 0.0, 0.0, 0.0, 1.0, 1.0, 1.0, 0.0, 0.0, 0.0, 1.0, 0.0, 1.0, 1.0, 0.0, 1.0, 0.0, 0.0, 1.0, 0.0, 1.0, 1.0, 0.0, 1.0, 0.0, 0.0, 1.0, 0.0, 1.0, 1.0, 0.0, 1.0, 0.0, 0.0, 1.0, 1.0, 1.0, 0.0, 0.0, 0.0, 1.0, 1.0, 1.0, 0.0, 0.0, 0.0, 1.0, 1.0, 1.0, 0.0, 0.0, 0.0, 1.0, 1.0, 1.0, 0.0, 0.0, 0.0, 1.0, 1.0, 1.0, 0.0, 0.0, 0.0, 0.0, 1.0, 1.0, 1.0, 1.0, 0.0, 0.0, 0.0, 0.0, 1.0, 1.0, 1.0, 1.0, 0.0, 0.0, 0.0, 0.0, 1.0, 1.0, 1.0, 1.0, 0.0, 0.0, 0.0, 0.0, 1.0, 1.0, 1.0, 1.0, 0.0, 0.0, 0.0, 0.0, 1.0, 1.0, 1.0, 1.0, 0.0, 0.0, 0.0, 0.0, 1.0, 1.0, 1.0, 1.0, 0.0, 0.0, 0.0, 1.0, 1.0, 1.0, 0.0, 0.0, 0.0, 1.0, 1.0, 1.0, 0.0, 0.0, 0.0, 1.0, 1.0, 1.0, 0.0, 0.0, 0.0, 1.0, 1.0, 1.0, 0.0, 0.0, 0.0, 1.0, 1.0, 1.0, 0.0, 0.0, 0.0, 1.0, 0.0, 1.0, 1.0, 0.0, 0.0, 1.0, 0.0, 1.0, 1.0])
me_cylinder.materials.append(mat_cutting_edge)
me_cylinder.materials.append(mat_blade)
me_cylinder.materials.append(mat_handle)
me_cylinder.use_remesh_preserve_volume = False
me_cylinder.use_remesh_preserve_attributes = False
me_cylinder.use_mirror_vertex_groups = False
me_cylinder.update()

# ---- objects
ob_cylinder = bpy.data.objects.new('Cylinder', me_cylinder)

# ---- transforms, parenting, visibility, modifiers, constraints
ob_cylinder.location = (0.3437, -1.0, 5.895)
ob_cylinder.rotation_euler = (1.571, -0.0, 0.0)
ob_cylinder.scale = (0.8, 1.0, 1.0)
ob_cylinder.lineart.crease_threshold = 0.0

# ---- collection membership
col_collection.objects.link(ob_cylinder)

# ---- scene / render settings (as saved in the file)
scene.frame_start = 1; scene.frame_end = 250; scene.frame_set(3)
scene.render.engine = 'BLENDER_EEVEE_NEXT'
scene.cycles.use_denoising = False
scene.cycles.samples = 128
scene.cycles.sampling_pattern = 'TABULATED_SOBOL'
scene.cycles.use_adaptive_sampling = False
scene.cycles.use_light_tree = False
scene.view_settings.view_transform = 'Filmic'
bpy.context.view_layer.update()

# ---- added for rendering (the .blend has no active camera and no usable light): camera, sun
cam_auto = bpy.data.cameras.new('AutoCamera')
cam_auto.lens = 50.0
cam_auto.sensor_width = 36.0
cam_auto.clip_end = 1000.0
ob_auto_camera = bpy.data.objects.new('AutoCamera', cam_auto)
scene.collection.objects.link(ob_auto_camera)
ob_auto_camera.location = (22.2535, -29.6006, 21.3301)
ob_auto_camera.rotation_euler = (1.09748, -7.21219e-08, 0.694738)
scene.camera = ob_auto_camera
light_auto_sun = bpy.data.lights.new('AutoSun', 'SUN')
light_auto_sun.energy = 3.0
light_auto_sun.angle = 0.0523599
ob_auto_sun = bpy.data.objects.new('AutoSun', light_auto_sun)
scene.collection.objects.link(ob_auto_sun)
ob_auto_sun.rotation_euler = (0.872665, 0.174533, 0.523599)
bpy.context.view_layer.update()
